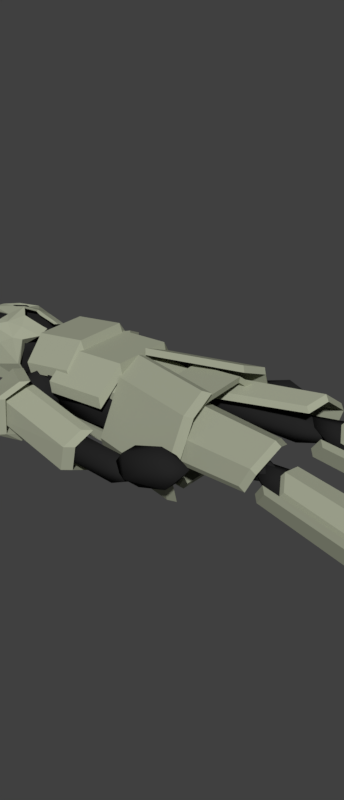 # Source: knightStanding.blend  (saved by Blender 2.91.10; exported with 4.5.12 LTS)
import bpy
from mathutils import Matrix  # noqa: F401  (used for matrix-valued properties, if any)

bpy.ops.wm.read_factory_settings(use_empty=True)
scene = bpy.context.scene
scene.name = 'Scene'

# ---- collections
col_collection_1 = bpy.data.collections.new('Collection 1'); scene.collection.children.link(col_collection_1)

# ---- materials (node trees are filled in below, after node groups)
mat_metal = bpy.data.materials.new('METAL')
mat_metal.alpha_threshold = 0.0
mat_metal.use_transparent_shadow = False
mat_metal.diffuse_color = (0.3722, 0.3931, 0.2918, 1.0)
mat_metal.specular_color = (0.1473, 0.1473, 0.1473)
mat_metal.roughness = 0.5
mat_metal.specular_intensity = 1.0
mat_metal.line_color = (0.0, 0.0, 0.0, 1.0)
mat_leather = bpy.data.materials.new('LEATHER')
mat_leather.alpha_threshold = 0.0
mat_leather.use_transparent_shadow = False
mat_leather.diffuse_color = (0.1149, 0.06614, 0.0179, 1.0)
mat_leather.roughness = 0.5
mat_inside = bpy.data.materials.new('INSIDE')
mat_inside.alpha_threshold = 0.0
mat_inside.use_transparent_shadow = False
mat_inside.diffuse_color = (0.01885, 0.01885, 0.01885, 1.0)
mat_inside.roughness = 0.5
mat_horn = bpy.data.materials.new('HORN')
mat_horn.alpha_threshold = 0.0
mat_horn.use_transparent_shadow = False
mat_horn.diffuse_color = (0.7061, 0.8, 0.3146, 1.0)
mat_horn.specular_color = (0.0, 0.0, 0.0)
mat_horn.roughness = 0.5

# ---- material node trees

# ---- world
world_world = bpy.data.worlds.new('World'); scene.world = world_world
world_world.color = (0.05088, 0.05088, 0.05088)
world_world.use_sun_shadow = False
world_world.sun_shadow_jitter_overblur = 0.0
world_world.cycles.sampling_method = 'MANUAL'

# ---- meshes
me_plane = bpy.data.meshes.new('Plane')
me_plane.from_pydata([(0.7781, -0.907, 0.5868), (1.023, -0.907, -0.2383), (0.7781, 0.1648, 0.5868), (1.023, 0.1648, -0.2383), (1.008, 0.1648, 0.6551), (1.008, -0.907, 0.6551), (1.253, -0.907, -0.17), (1.253, 0.1648, -0.17), (0.1675, -1.286, 0.5868), (0.4126, -1.286, -0.2383), (0.4126, 0.5436, -0.2383), (0.1675, 0.5436, 0.5868), (0.3974, -1.286, 0.6551), (0.6425, -1.286, -0.17), (0.6425, 0.5436, -0.17), (0.3974, 0.5436, 0.6551), (0.7309, -0.9912, -0.06231), (0.8883, -0.9912, -1.046), (0.7309, 0.2491, -0.06231), (0.8883, 0.2491, -1.046), (1.005, 0.2491, -0.01844), (1.005, -0.9912, -0.01844), (1.162, -0.9912, -1.002), (1.162, 0.2491, -1.002), (0.03038, -1.43, 0.02928), (0.1878, -1.43, -0.9542), (0.1878, 0.6873, -0.9542), (0.03038, 0.6873, 0.02928), (0.3044, -1.43, 0.07315), (0.4619, -1.43, -0.9103), (0.4619, 0.6873, -0.9103), (0.3044, 0.6873, 0.07315), (0.7831, -0.8301, -0.9209), (0.6626, -0.8301, -1.699), (0.7831, 0.08798, -0.9209), (0.6626, 0.08798, -1.699), (0.967, 0.08798, -0.9605), (0.967, -0.8301, -0.9605), (0.8465, -0.8301, -1.738), (0.8465, 0.08798, -1.738), (0.3589, -1.155, -0.6673), (0.2384, -1.155, -1.445), (0.2384, 0.4124, -1.445), (0.3589, 0.4124, -0.6673), (0.5427, -1.155, -0.7069), (0.4222, -1.155, -1.485), (0.4222, 0.4124, -1.485), (0.5427, 0.4124, -0.7069), (-0.8937, -1.165, 0.4316), (-0.8937, -1.165, -1.159), (-0.8937, 0.424, 0.4316), (-0.8937, 0.424, -1.159), (-0.6348, 0.424, 0.4316), (-0.6348, -1.165, 0.4316), (-0.6348, -1.165, -1.159), (-0.6348, 0.424, -1.159), (-1.249, -0.6391, 0.4316), (-0.963, -0.6391, 0.4316), (-1.249, -0.1014, 0.4316), (-0.963, -0.1014, 0.4316), (-0.8951, -0.6476, 0.6696), (-0.729, -0.6476, 0.6696), (-0.8951, -0.09283, 0.6696), (-0.729, -0.09283, 0.6696), (-0.4275, -0.6429, 0.8677), (-0.5526, -0.6429, 0.7411), (-0.4275, -0.0976, 0.8677), (-0.5526, -0.0976, 0.7411), (0.1891, -0.7143, 0.9203), (0.06185, -0.7143, 0.7967), (0.1891, -0.02618, 0.9203), (0.06185, -0.02618, 0.7967), (0.7957, -0.7143, 0.5924), (0.7957, -0.9805, 0.5924), (0.6684, -0.7143, 0.4689), (0.6684, -1.058, 0.4689), (0.6684, 0.3179, 0.4689), (0.7957, 0.24, 0.5924), (0.7957, -0.02618, 0.5924), (0.6684, -0.02618, 0.4689), (-0.9939, 0.1459, 0.4316), (-0.7079, 0.1459, 0.4316), (-0.8951, 0.1459, 0.6696), (-0.729, 0.1459, 0.6696), (-0.4275, 0.1459, 0.8677), (-0.5526, 0.1459, 0.7411), (0.1891, 0.1459, 0.9203), (0.06185, 0.1459, 0.7967), (0.7957, 0.1069, 0.5924), (0.6684, 0.1459, 0.4689), (-0.9939, -0.8863, 0.4316), (-0.7079, -0.8863, 0.4316), (-0.8951, -0.8863, 0.6696), (-0.729, -0.8863, 0.6696), (-0.4275, -0.8863, 0.8677), (-0.5526, -0.8863, 0.7411), (0.1891, -0.8863, 0.9203), (0.06185, -0.8863, 0.7967), (0.7957, -0.8474, 0.5924), (0.6684, -0.8863, 0.4689), (-1.222, -0.05994, -1.159), (-0.963, -0.05994, -1.159), (-0.6517, 0.424, -1.159), (-0.6517, -1.165, -1.159), (-1.222, -0.6805, -1.159), (-0.963, -0.6805, -1.159), (-0.9668, 0.2255, -1.159), (-0.7079, 0.2255, -1.159), (-0.9668, -0.9659, -1.159), (-0.7079, -0.9659, -1.159), (0.992, -0.8407, -2.489), (0.8327, -0.8356, -1.672), (1.05, 0.07162, -2.488), (0.891, 0.07671, -1.67), (1.212, 0.06474, -2.505), (1.154, -0.8476, -2.506), (0.9948, -0.8425, -1.689), (1.053, 0.06983, -1.688), (0.608, -1.147, -2.409), (0.4488, -1.142, -1.795), (0.5483, 0.4148, -1.793), (0.7075, 0.4097, -2.61), (0.7701, -1.154, -2.427), (0.6109, -1.149, -1.812), (0.7104, 0.408, -1.81), (0.8696, 0.4029, -2.628), (0.7253, -0.7356, -2.17), (0.9467, -1.103, -3.855), (0.2935, -1.41, -2.117), (0.5719, -1.688, -3.81), (0.431, -1.457, -2.028), (0.8628, -0.7831, -2.081), (1.066, -1.144, -3.778), (0.6912, -1.729, -3.732), (0.4886, -0.3145, -2.061), (0.7412, -0.7376, -3.761), (0.1015, -1.736, -3.684), (-0.2485, -1.465, -1.972), (0.6261, -0.362, -1.972), (0.8606, -0.7788, -3.684), (0.2208, -1.777, -3.606), (-0.111, -1.512, -1.883), (0.3468, -1.275, -4.236), (0.7201, -1.129, -3.385), (0.4242, -0.8495, -3.409), (0.001899, -1.008, -3.399), (0.03677, -1.386, -3.37), (0.4806, -1.46, -3.361), (0.6058, -0.7716, -2.023), (0.162, -0.6974, -2.031), (-0.07748, -1.029, -2.007), (0.2184, -1.308, -1.984), (0.6407, -1.149, -1.993), (0.2958, -0.8824, -1.156), (-1.31, -0.7758, -2.182), (-1.194, -0.7758, -0.9166), (-1.31, -0.0005336, -2.182), (-1.194, -0.0005338, -0.9166), (-1.488, -0.0005336, -2.118), (-1.488, -0.7758, -2.118), (-1.372, -0.7758, -0.8522), (-1.372, -0.0005337, -0.8522), (-0.4149, -1.561, -2.605), (-0.7838, -1.281, -1.329), (-0.7838, 0.505, -1.329), (-0.4149, 0.785, -2.605), (-0.6483, -1.561, -2.521), (-0.9615, -1.281, -1.265), (-0.9615, 0.505, -1.265), (-0.6483, 0.785, -2.521), (0.8709, 0.1879, -1.133), (1.039, 0.6757, -2.611), (-0.4936, 0.6335, -1.107), (-0.3252, 1.121, -2.585), (-0.4242, 0.7665, -1.013), (0.9403, 0.3209, -1.039), (1.109, 0.8087, -2.517), (-0.2558, 1.254, -2.491), (1.15, -0.3927, -1.072), (1.318, 0.09516, -2.551), (-1.011, 0.8557, -2.506), (-1.179, 0.3679, -1.028), (1.219, -0.2596, -0.9786), (1.387, 0.2282, -2.457), (-0.9414, 0.9887, -2.412), (-1.11, 0.5009, -0.9338), (0.8078, -0.9226, -1.131), (0.9762, -1.41, -2.61), (-0.5566, -1.368, -1.105), (-0.3883, -1.856, -2.584), (-0.4872, -1.501, -1.011), (0.8773, -1.056, -1.038), (1.046, -1.543, -2.516), (-0.3188, -1.989, -2.49), (1.086, -0.342, -1.071), (1.255, -0.8298, -2.549), (-1.074, -1.59, -2.505), (-1.242, -1.103, -1.026), (1.156, -0.475, -0.9773), (1.324, -0.9628, -2.456), (-1.004, -1.723, -2.411), (-1.173, -1.236, -0.9325), (-0.03807, 0.4972, 0.9878), (0.07403, 1.485, 0.3255), (-0.736, 0.4972, 0.9878), (-0.8481, 1.485, 0.3255), (-0.736, 1.167, 0.8474), (-0.03807, 1.167, 0.8474), (0.07403, 1.642, 0.4269), (-0.8481, 1.642, 0.4269), (0.2085, 0.5283, 0.7354), (0.3998, 1.004, 0.1885), (-1.174, 0.6398, 0.1885), (-0.9826, 0.1644, 0.7354), (0.2085, 0.686, 0.8368), (0.3998, 1.161, 0.2899), (-1.174, 1.161, 0.2899), (-0.9826, 0.686, 0.8368), (-0.08229, 1.305, 0.2969), (-0.3513, 1.482, -1.036), (-0.7064, 1.305, 0.3481), (-0.9754, 1.482, -0.9848), (-0.6521, 1.471, 0.507), (-0.06003, 1.471, 0.4073), (-0.329, 1.647, -0.9256), (-0.9531, 1.647, -0.8745), (0.1382, 0.8667, 0.2789), (-0.1307, 1.043, -1.054), (-1.196, 1.043, -0.9667), (-0.8421, 0.8667, 0.4949), (0.1605, 1.032, 0.3892), (-0.1085, 1.208, -0.9437), (-1.174, 1.208, -0.8564), (-0.9046, 1.032, 0.4764), (-0.6866, -2.031, 0.3464), (-0.9556, -2.207, -0.9864), (-0.06254, -2.031, 0.2953), (-0.3315, -2.207, -1.038), (-0.04028, -2.196, 0.4056), (-0.5872, -2.196, 0.574), (-0.9333, -2.373, -0.8761), (-0.3092, -2.373, -0.9272), (-0.7846, -1.592, 0.5506), (-1.224, -1.769, -0.9556), (-0.111, -1.769, -1.056), (0.158, -1.592, 0.2773), (-0.8849, -1.758, 0.4748), (-1.201, -1.934, -0.8453), (-0.08873, -1.934, -0.9453), (0.1802, -1.758, 0.3876), (-0.736, -1.274, 0.9878), (-0.8481, -2.261, 0.3255), (-0.03808, -1.274, 0.9878), (0.07403, -2.261, 0.3255), (-0.03807, -1.944, 0.8474), (-0.736, -1.944, 0.8474), (-0.8481, -2.419, 0.4269), (0.07403, -2.419, 0.4269), (-0.9826, -0.9149, 0.7354), (-1.174, -1.39, 0.1885), (0.3998, -1.78, 0.1885), (0.2085, -1.305, 0.7354), (-0.9826, -1.463, 0.8368), (-1.174, -1.938, 0.2899), (0.3998, -1.938, 0.2899), (0.2085, -1.463, 0.8368), (-0.02272, 0.4439, -4.463), (-0.3433, 0.5635, -4.853), (-0.09335, 0.7637, -4.84), (0.2211, 0.6071, -4.862), (0.1656, 0.31, -4.889), (-0.1832, 0.2831, -4.883), (-0.2975, 0.8005, -5.494), (0.05131, 0.8274, -5.499), (0.2113, 0.547, -5.529), (-0.03855, 0.3468, -5.542), (-0.353, 0.5034, -5.52), (-0.1092, 0.6666, -5.919), (0.04918, -1.453, -4.536), (-0.1731, -1.655, -4.929), (-0.2713, -1.364, -4.923), (0.01399, -1.19, -4.934), (0.2884, -1.375, -4.947), (0.1728, -1.662, -4.944), (-0.3457, -1.518, -5.569), (-0.2301, -1.23, -5.573), (0.1159, -1.237, -5.588), (0.214, -1.529, -5.594), (-0.07129, -1.702, -5.582), (-0.1065, -1.44, -5.98), (1.851, -1.538, -5.761), (1.167, -1.718, -5.62), (1.193, -1.401, -5.565), (1.198, -1.228, -5.768), (1.176, -1.437, -5.948), (1.157, -1.74, -5.857), (0.09211, -1.519, -5.54), (0.1111, -1.216, -5.631), (0.1011, -1.238, -5.867), (0.07601, -1.555, -5.922), (0.07043, -1.728, -5.72), (-0.5824, -1.418, -5.726), (0.1262, -1.212, -5.597), (1.94, -1.468, -5.764), (0.06097, -1.69, -5.616), (1.9, -1.759, -5.776), (0.004508, -1.694, -5.47), (0.06975, -1.217, -5.451), (1.905, -1.471, -5.676), (1.866, -1.761, -5.687), (-0.09364, -0.9989, -5.932), (1.806, -1.339, -5.968), (1.738, -1.834, -5.988), (-0.205, -1.814, -5.964), (-0.1501, -1.003, -5.786), (1.772, -1.341, -5.879), (1.704, -1.837, -5.899), (-0.2615, -1.818, -5.818), (1.332, -1.339, -5.655), (1.272, -1.776, -5.673), (1.28, -1.343, -5.522), (1.22, -1.78, -5.539), (1.131, -1.144, -5.961), (1.029, -1.889, -5.991), (1.079, -1.148, -5.827), (0.9771, -1.893, -5.857), (1.751, 0.6055, -5.721), (1.113, 0.6442, -5.529), (1.117, 0.8658, -5.671), (1.117, 0.7357, -5.883), (1.113, 0.4337, -5.873), (1.111, 0.3772, -5.655), (0.08585, 0.7983, -5.574), (0.08815, 0.8548, -5.793), (0.08538, 0.5878, -5.918), (0.08137, 0.3662, -5.777), (0.08167, 0.4963, -5.564), (-0.552, 0.6265, -5.727), (0.261, 0.8794, -5.544), (2.065, 0.6824, -5.752), (0.2283, 0.4009, -5.576), (2.05, 0.4577, -5.767), (0.1728, 0.3875, -5.43), (0.2056, 0.8661, -5.398), (2.039, 0.6762, -5.684), (2.024, 0.4514, -5.699), (0.02552, 1.097, -5.872), (1.954, 0.7846, -5.907), (1.928, 0.401, -5.932), (-0.03042, 0.2802, -5.926), (-0.02989, 1.084, -5.726), (1.928, 0.7783, -5.838), (1.902, 0.3947, -5.864), (-0.08584, 0.2668, -5.78), (1.399, 0.7967, -5.629), (1.371, 0.3834, -5.657), (1.351, 0.7851, -5.503), (1.323, 0.3718, -5.531), (1.196, 0.9845, -5.913), (1.148, 0.2791, -5.96), (1.148, 0.9729, -5.787), (1.1, 0.2676, -5.834), (0.3752, 1.377, -3.148), (-0.2067, 1.553, -2.873), (0.3004, 1.663, -2.753), (0.6152, 1.382, -2.676), (0.3026, 1.098, -2.749), (-0.2054, 1.204, -2.871), (-0.3264, 1.667, -2.231), (0.1816, 1.562, -2.109), (0.1829, 1.212, -2.107), (-0.3243, 1.102, -2.227), (-0.639, 1.383, -2.304), (-0.3991, 1.388, -1.832), (-0.3226, 1.455, -2.446), (-0.7745, 1.483, -1.878), (-0.3539, 1.59, -1.829), (-0.06881, 1.369, -1.827), (-0.3133, 1.124, -1.875), (-0.7494, 1.195, -1.907), (-0.8, 1.414, -0.9083), (-0.3639, 1.343, -0.8765), (-0.3388, 1.055, -0.905), (-0.7594, 0.9481, -0.9544), (-1.044, 1.17, -0.9564), (-0.7907, 1.084, -0.3375), (-0.04187, 0.5929, -5.529), (0.4669, 0.6327, -4.957), (0.1666, 0.8573, -4.918), (-0.1854, 0.6857, -4.882), (-0.1026, 0.355, -4.899), (0.3006, 0.3222, -4.945), (0.6378, 0.7501, -3.957), (0.2347, 0.7828, -3.91), (0.06834, 0.4724, -3.898), (0.3687, 0.2477, -3.938), (0.7207, 0.4194, -3.974), (0.5771, 0.5121, -3.327), (-0.2834, 0.8278, -5.238), (0.005175, 0.6434, -3.654), (-0.2139, 0.3532, -5.271), (0.06552, 0.2314, -3.682), (-0.4117, 0.3401, -5.326), (-0.4812, 0.8147, -5.293), (-0.1665, 0.632, -3.701), (-0.1062, 0.22, -3.73), (0.1204, 1.059, -5.416), (0.3557, 0.8441, -3.808), (0.4586, 0.141, -3.857), (0.239, 0.249, -5.472), (-0.07741, 1.046, -5.471), (0.184, 0.8328, -3.856), (0.287, 0.1296, -3.904), (0.04124, 0.2359, -5.527), (0.4125, 0.8143, -5.235), (0.7102, 0.7202, -4.006), (0.483, 0.4635, -5.255), (0.7714, 0.4157, -4.022), (0.6154, 0.4872, -5.32), (0.5449, 0.838, -5.301), (0.8252, 0.7407, -4.062), (0.8864, 0.4362, -4.079), (0.001747, 0.8946, -5.32), (0.3537, 0.7899, -4.079), (0.4581, 0.2702, -4.107), (0.1221, 0.296, -5.352), (0.1342, 0.9183, -5.385), (0.4687, 0.8104, -4.136), (0.5731, 0.2908, -4.164), (0.2545, 0.3196, -5.418), (0.3268, 0.5913, -4.225), (0.4377, 0.7796, -3.349), (-0.003415, 0.6911, -3.361), (-0.02233, 0.3135, -3.391), (0.4071, 0.1686, -3.397), (0.6913, 0.4566, -3.371), (0.1571, 0.6181, -1.974), (-0.1272, 0.33, -2.0), (0.1265, 0.007127, -2.022), (0.5676, 0.09558, -2.01), (0.5865, 0.4732, -1.98), (0.2374, 0.1954, -1.146), (0.224, 0.8174, -2.149), (0.7495, 0.9086, -3.821), (0.7414, 0.2358, -2.114), (1.199, 0.4038, -3.791), (0.8568, 0.3134, -2.022), (0.3394, 0.895, -2.056), (0.8496, 0.9759, -3.741), (1.299, 0.4712, -3.711), (-0.3433, 0.8055, -2.045), (0.2571, 0.8983, -3.731), (1.024, 0.03685, -3.68), (0.5399, -0.187, -1.987), (-0.2279, 0.8831, -1.953), (0.3573, 0.9656, -3.651), (1.124, 0.1042, -3.6), (0.6553, -0.1094, -1.894), (-0.3453, -1.48, -5.611), (0.1016, -1.628, -4.979), (0.2256, -1.292, -5.025), (-0.1423, -1.088, -4.993), (-0.4936, -1.298, -4.927), (-0.3429, -1.632, -4.918), (0.5808, -1.328, -3.969), (0.4301, -0.9938, -3.978), (-0.01443, -0.9975, -3.917), (-0.1384, -1.334, -3.871), (0.2295, -1.538, -3.903), (0.4325, -1.146, -3.284), (-0.4187, -1.193, -5.377), (-0.112, -1.064, -3.737), (-0.3504, -1.685, -5.353), (-0.05273, -1.491, -3.716), (-0.5551, -1.708, -5.407), (-0.6234, -1.216, -5.431), (-0.2897, -1.085, -3.784), (-0.2304, -1.511, -3.763), (-0.001092, -0.9947, -5.588), (0.2504, -0.8921, -3.92), (0.3516, -1.62, -3.884), (0.1155, -1.834, -5.546), (-0.2058, -1.018, -5.642), (0.07274, -0.9125, -3.967), (0.1739, -1.641, -3.931), (-0.08926, -1.857, -5.6), (0.3291, -1.184, -5.362), (0.5032, -1.068, -4.052), (0.3819, -1.57, -5.339), (0.549, -1.403, -4.033), (0.5301, -1.563, -5.404), (0.4773, -1.177, -5.426), (0.6319, -1.062, -4.108), (0.6777, -1.397, -4.089), (-0.08905, -1.095, -5.479), (0.1403, -0.9907, -4.154), (0.2185, -1.563, -4.121), (0.00107, -1.754, -5.44), (0.05917, -1.088, -5.543), (0.2689, -0.9844, -4.21), (0.3471, -1.556, -4.177), (0.1493, -1.746, -5.505), (-0.3166, -2.184, -2.299), (-0.7685, -2.212, -1.732), (-0.3479, -2.319, -1.682), (-0.06282, -2.097, -1.68), (-0.3073, -1.853, -1.728), (-0.7434, -1.924, -1.76), (-0.794, -2.143, -0.7618), (-0.3579, -2.072, -0.73), (-0.3328, -1.784, -0.7586), (-0.7534, -1.677, -0.8079), (-1.038, -1.899, -0.8099), (-0.7847, -1.812, -0.191), (0.3812, -2.106, -3.002), (-0.2007, -2.282, -2.727), (0.3064, -2.392, -2.606), (0.6212, -2.111, -2.529), (0.3086, -1.827, -2.603), (-0.1994, -1.933, -2.724), (-0.3204, -2.396, -2.084), (0.1875, -2.291, -1.962), (0.1889, -1.941, -1.96), (-0.3183, -1.831, -2.081), (-0.633, -2.112, -2.157), (-0.3931, -2.117, -1.685), (-0.2473, 1.435, 0.4511), (0.2311, 0.4276, 0.2163), (-0.43, 0.4276, 0.07127), (-0.8386, 0.4276, 0.4511), (-0.43, 0.4276, 0.8309), (0.2311, 0.4276, 0.6858), (-0.06456, -1.203, 0.07127), (-0.7257, -1.203, 0.2163), (-0.7257, -1.203, 0.6858), (-0.06456, -1.203, 0.8309), (0.344, -1.203, 0.4511), (-0.2473, -2.21, 0.4511), (-0.6323, 1.282, -1.171), (-0.8759, 1.296, -0.5862), (-0.3815, 1.388, -0.6123), (-0.08526, 1.146, -0.6744), (-0.3965, 0.9033, -0.6867), (-0.8852, 0.996, -0.6322), (-0.4793, 1.167, 0.2716), (0.009293, 1.075, 0.2171), (1.786e-05, 0.7749, 0.1712), (-0.4943, 0.6822, 0.1972), (-0.7906, 0.9247, 0.2593), (-0.2435, 0.7881, 0.7558), (-0.6767, -1.992, -1.228), (-0.2095, -1.994, -0.7046), (-0.6983, -2.08, -0.6512), (-1.009, -1.856, -0.6607), (-0.7122, -1.631, -0.7201), (-0.2181, -1.717, -0.7472), (-0.2531, -1.859, 0.1868), (-0.7472, -1.774, 0.2139), (-0.7558, -1.496, 0.1713), (-0.267, -1.41, 0.1179), (0.04376, -1.635, 0.1274), (-0.2886, -1.498, 0.6951), (-0.01234, -0.4178, -1.931), (0.8102, -0.9664, -1.112), (-0.3265, -1.305, -1.112), (-1.029, -0.4178, -1.112), (-0.3265, 0.4698, -1.112), (0.8102, 0.1308, -1.112), (0.3018, -1.305, 0.2146), (-0.8348, -0.9664, 0.2146), (-0.8348, 0.1308, 0.2146), (0.3018, 0.4698, 0.2146), (1.004, -0.4178, 0.2146), (-0.01234, -0.4178, 1.034), (0.4404, -0.6663, 1.014), (-0.1765, -0.6901, 1.014), (-0.5578, -0.3611, 1.014), (-0.1765, -0.03197, 1.014), (0.4404, -0.05583, 1.014), (-0.06484, -0.6109, 2.12), (-0.4888, -0.5859, 2.118), (-0.4888, -0.1386, 2.118), (-0.06484, -0.1136, 2.12), (0.469, -0.3623, 2.137), (-0.2486, -0.3623, 2.176), (-0.1133, -0.6708, 0.886), (0.2734, -0.5526, 0.886), (0.2734, -0.1699, 0.886), (-0.3524, -0.3612, 0.886), (-0.1042, -0.078, 0.807), (-0.1452, -0.7652, 0.1362), (-0.006048, -0.3623, -0.2282), (0.3582, -0.6113, 0.1362), (0.3582, -0.1133, 0.1362), (-0.4562, -0.3623, 0.1362), (-0.1452, 0.04065, 0.1362), (0.132, -0.6935, 1.014), (0.4404, -0.3611, 1.014), (-0.3672, -0.608, 1.014), (-0.3672, -0.1141, 1.014), (0.132, -0.02864, 1.014), (0.7595, -0.6512, 1.954), (0.7595, -0.07306, 1.954), (-0.1476, -0.9108, 1.954), (0.4367, -0.9248, 1.954), (-0.7785, -0.5211, 1.971), (-0.3996, -0.688, 2.021), (-0.3996, -0.03634, 2.021), (-0.7785, -0.2032, 1.971), (0.4367, 0.1264, 1.954), (-0.1476, 0.1968, 1.954), (0.2419, -0.5547, 2.137), (-0.2819, -0.6423, 2.137), (-0.4888, -0.3623, 2.118), (-0.2804, -0.06501, 2.12), (0.2419, -0.1698, 2.137), (-0.02227, -0.6918, 1.014), (0.4404, -0.5137, 1.014), (-0.4625, -0.4845, 1.014), (-0.2718, -0.07305, 1.014), (0.2862, -0.04223, 1.014), (0.7532, -0.7337, 1.129), (-0.2012, -0.9097, 1.129), (-0.8346, -0.459, 1.14), (-0.4091, 0.1613, 1.14), (0.5531, 0.1309, 1.129), (0.2862, -0.6799, 1.014), (0.4404, -0.2084, 1.014), (-0.2718, -0.6491, 1.014), (-0.4625, -0.2376, 1.014), (-0.02227, -0.03031, 1.014), (0.7532, -0.04049, 1.129), (0.5531, -0.9033, 1.129), (-0.4091, -0.8823, 1.14), (-0.8346, -0.262, 1.14), (-0.09089, 0.1924, 1.129), (0.5981, 0.06488, 1.954), (-0.3163, 0.1179, 1.973), (-0.7785, -0.3622, 1.971), (-0.3163, -0.7905, 1.973), (0.5981, -0.788, 1.954), (0.1445, 0.1901, 1.954), (0.357, 0.1807, 1.129), (0.1052, 0.1945, 1.129), (-0.6309, -0.03049, 1.971), (-0.5303, 0.109, 1.14), (-0.7134, -0.105, 1.14), (-0.6309, -0.6938, 1.971), (-0.7134, -0.616, 1.14), (-0.5303, -0.8301, 1.14), (0.1445, -0.9178, 1.954), (-0.005087, -0.9118, 1.129), (0.357, -0.9205, 1.129), (0.7595, -0.3622, 1.954), (0.7532, -0.5397, 1.129), (0.7532, -0.1814, 1.129), (0.8328, 0.01555, 1.722), (0.5458, -1.043, 1.722), (-0.4414, -0.8839, 1.765), (-0.8829, -0.2016, 1.737), (-0.1284, 0.326, 1.722), (0.5174, 0.09562, 1.954), (-0.3579, 0.04077, 1.997), (-0.7785, -0.4416, 1.971), (-0.232, -0.8506, 1.963), (0.6788, -0.7196, 1.954), (-0.00154, 0.1934, 1.954), (-0.7047, -0.1168, 1.971), (-0.5152, -0.6909, 1.996), (0.2906, -0.9213, 1.954), (0.7595, -0.2176, 1.954), (0.8328, -0.7695, 1.722), (-0.189, -1.038, 1.722), (-0.8829, -0.5195, 1.737), (-0.4414, 0.1628, 1.765), (0.5458, 0.2445, 1.722), (0.6788, -0.004094, 1.954), (-0.232, 0.1573, 1.963), (-0.7785, -0.2827, 1.971), (-0.3579, -0.7392, 1.997), (0.5174, -0.8564, 1.954), (0.2906, 0.1582, 1.954), (0.4382, 0.2753, 1.722), (-0.02078, 0.3273, 1.722), (-0.5152, -0.03342, 1.996), (-0.5079, 0.1306, 1.765), (-0.8164, -0.1046, 1.737), (-0.7047, -0.6075, 1.971), (-0.8164, -0.6165, 1.737), (-0.5079, -0.8517, 1.765), (-0.00154, -0.9143, 1.954), (-0.08132, -1.04, 1.722), (0.4382, -1.054, 1.722), (0.7595, -0.5067, 1.954), (0.8328, -0.6497, 1.722), (0.8328, -0.07143, 1.722), (0.7532, -0.1109, 1.129), (0.8328, -0.2499, 1.722), (0.8328, -0.4712, 1.722), (0.7532, -0.3605, 1.129), (0.4551, -0.9119, 1.129), (0.2778, -1.049, 1.722), (0.07904, -1.044, 1.722), (0.176, -0.9162, 1.129), (-0.4697, -0.8562, 1.14), (-0.6349, -0.8553, 1.737), (-0.7353, -0.7231, 1.737), (-0.6219, -0.723, 1.14), (-0.774, -0.1835, 1.14), (-0.7353, 0.002001, 1.737), (-0.6349, 0.1342, 1.737), (-0.6219, 0.002017, 1.14), (0.007162, 0.1935, 1.129), (0.1396, 0.3232, 1.722), (0.2778, 0.3146, 1.722), (0.2311, 0.1876, 1.129), (0.7442, 0.1007, 1.722), (0.6532, 0.04518, 1.129), (0.6344, 0.2065, 1.722), (-0.221, 0.2773, 1.732), (-0.25, 0.1768, 1.134), (-0.3957, 0.258, 1.738), (-0.8829, -0.2997, 1.737), (-0.8346, -0.3605, 1.14), (-0.8829, -0.4214, 1.737), (-0.3957, -0.9473, 1.738), (-0.3052, -0.896, 1.134), (-0.2816, -0.9642, 1.732), (0.6344, -0.9587, 1.722), (0.6532, -0.8185, 1.129), (0.7442, -0.854, 1.722), (0.4551, 0.1558, 1.129), (-0.4697, 0.1352, 1.14), (-0.774, -0.5375, 1.14), (-0.1031, -0.9108, 1.129), (0.7532, -0.6367, 1.129), (0.4258, 0.1518, 1.118), (0.4258, -0.7945, 1.1), (-0.5699, -0.7735, 1.037), (-0.5699, 0.01576, 1.037), (-0.3296, -1.058, 1.86), (-0.3296, 0.3003, 1.86), (0.01041, 0.2478, 1.057), (0.01041, -1.006, 1.057), (-0.7936, -0.3789, 1.067), (-0.5507, -1.127, 1.583), (-0.5507, 0.3688, 1.583), (-0.04388, 0.3798, 1.727), (-0.04388, -1.138, 1.727), (-0.1649, 0.3928, 1.491), (-0.1649, -1.151, 1.491), (0.735, -0.7072, 0.9003), (0.735, -0.05057, 0.9003), (0.6921, 0.1689, 1.813), (0.6563, 0.132, 1.984), (0.6921, -0.03213, 2.022), (0.7278, -0.1963, 2.061), (0.788, 0.004767, 1.642), (0.8268, -0.1963, 1.642), (0.788, -0.1963, 1.851), (0.7278, 0.2058, 1.642), (0.6921, -0.9267, 1.813), (0.6563, -0.8898, 1.984), (0.6921, -0.7257, 2.022), (0.788, -0.7626, 1.642), (0.7278, -0.9636, 1.642), (0.788, -0.5615, 1.851), (0.8268, -0.5615, 1.642), (0.7278, -0.5615, 2.061), (0.8315, -0.2443, 0.9003), (0.9561, -0.2141, 1.316), (1.037, -0.3789, 1.451), (0.8315, -0.5135, 0.9003), (0.9561, -0.5437, 1.316), (0.906, -0.2292, 1.223), (0.906, -0.5286, 1.223), (-0.6118, -1.318, 1.793), (-0.4013, -1.232, 2.056), (-0.6118, 0.5603, 1.793), (-0.4013, 0.4743, 2.056), (-0.1955, 0.5603, 1.929), (-0.1955, -1.318, 1.929), (-0.3107, 0.6537, 1.704), (-0.3107, -1.412, 1.704), (-0.695, -1.499, 2.204), (-0.6376, -1.396, 2.405), (-0.695, 0.7407, 2.204), (-0.6376, 0.6382, 2.405), (-0.4198, 0.7407, 2.306), (-0.4198, -1.499, 2.306), (-0.5081, 0.8521, 2.134), (-0.5081, -1.61, 2.134), (-0.6964, -1.501, 2.819), (-0.6964, 0.743, 2.819), (0.7615, -0.7404, 0.8281), (0.6284, -0.9272, 1.056), (0.02606, 0.2942, 1.066), (-0.638, 0.05562, 1.01), (0.5309, 0.2856, 1.82), (0.3883, 0.1735, 2.159), (0.02606, -1.052, 1.066), (-0.638, -0.8134, 1.01), (0.5309, -1.043, 1.82), (0.3883, -0.9313, 2.159), (-0.8881, -0.3789, 1.02), (0.4612, -0.7404, 2.241), (-0.9266, -0.3789, 1.893), (0.6284, 0.1721, 1.056), (0.6196, 0.2349, 1.22), (0.4177, 0.3341, 1.443), (0.6196, -0.9927, 1.22), (0.4177, -1.092, 1.443), (0.4612, -0.01742, 2.241), (0.4347, -0.3789, 2.265), (-0.9697, -0.3789, 1.443), (0.8434, -0.8179, 1.474), (0.8434, 0.06008, 1.474), (1.094, -0.3789, 1.443), (1.005, -0.5603, 1.286), (0.753, -0.3789, 2.135), (-0.06426, -0.3789, 2.3), (0.7615, -0.01742, 0.8281), (0.8449, -0.781, 1.184), (0.9093, -0.5437, 0.9578), (0.7143, 0.2243, 1.841), (0.7536, -0.1778, 2.114), (0.675, 0.1836, 2.03), (0.7143, 0.002894, 2.072), (0.8679, -0.2307, 0.8281), (0.8449, 0.0232, 1.184), (0.9093, -0.2141, 0.9578), (0.7536, -1.023, 1.653), (0.82, -0.8013, 1.653), (0.7536, -0.5799, 2.114), (0.7143, -0.7607, 2.072), (0.82, 0.04351, 1.653), (0.8627, -0.1778, 1.653), (0.82, -0.1778, 1.884), (0.7536, 0.2649, 1.653), (0.7143, -0.982, 1.841), (0.675, -0.9414, 2.03), (0.82, -0.5799, 1.884), (0.8627, -0.5799, 1.653), (1.005, -0.1974, 1.286), (1.094, -0.3789, 1.443), (0.8679, -0.527, 0.8281), (-0.1867, 0.3345, 1.793), (-0.1867, -1.092, 1.793), (-0.5803, -0.5991, 2.21), (-0.5803, -0.1587, 2.21), (-0.7869, -0.8051, 1.914), (-0.7869, 0.04732, 1.914), (0.2959, -1.076, 1.962), (-0.6418, -0.3789, 2.21), (0.2857, -0.7404, 2.272), (0.2857, -0.01742, 2.272), (0.2959, 0.3187, 1.962), (-0.3339, 0.01136, 2.203), (-0.3339, -0.7691, 2.203)], [], [(0, 2, 3, 1), (5, 6, 7, 4), (2, 0, 5, 4), (2, 4, 15, 11), (1, 6, 13, 9), (1, 3, 7, 6), (10, 11, 15, 14), (8, 9, 13, 12), (4, 7, 14, 15), (6, 5, 12, 13), (3, 2, 11, 10), (0, 1, 9, 8), (7, 3, 10, 14), (5, 0, 8, 12), (16, 18, 19, 17), (21, 22, 23, 20), (18, 16, 21, 20), (18, 20, 31, 27), (17, 22, 29, 25), (17, 19, 23, 22), (26, 27, 31, 30), (24, 25, 29, 28), (20, 23, 30, 31), (22, 21, 28, 29), (19, 18, 27, 26), (16, 17, 25, 24), (23, 19, 26, 30), (21, 16, 24, 28), (32, 34, 35, 33), (37, 38, 39, 36), (34, 32, 37, 36), (34, 36, 47, 43), (33, 38, 45, 41), (33, 35, 39, 38), (42, 43, 47, 46), (40, 41, 45, 44), (36, 39, 46, 47), (38, 37, 44, 45), (35, 34, 43, 42), (32, 33, 41, 40), (39, 35, 42, 46), (37, 32, 40, 44), (51, 50, 52, 55, 102), (48, 49, 103, 54, 53), (91, 57, 61, 93), (59, 58, 56, 57), (99, 98, 96, 97), (81, 80, 82, 83), (94, 95, 97, 96), (57, 56, 60, 61), (83, 82, 84, 85), (58, 59, 63, 62), (80, 58, 62, 82), (65, 64, 68, 69), (93, 61, 65, 95), (62, 63, 67, 66), (82, 62, 66, 84), (61, 60, 64, 65), (86, 70, 78, 88), (70, 71, 79, 78), (84, 86, 87, 85), (94, 92, 93, 95), (95, 65, 69, 97), (66, 67, 71, 70), (84, 66, 70, 86), (98, 73, 75, 99), (88, 78, 79, 89), (69, 68, 72, 74), (87, 86, 88, 89), (92, 90, 91, 93), (97, 69, 74, 99), (71, 87, 89, 79), (77, 88, 89, 76), (67, 85, 87, 71), (59, 81, 83, 63), (63, 83, 85, 67), (68, 96, 98, 72), (72, 98, 99, 74), (60, 92, 94, 64), (64, 94, 96, 68), (56, 90, 92, 60), (52, 50, 80, 81), (48, 53, 91, 90), (108, 109, 54, 49), (104, 105, 109, 108), (105, 104, 100, 101), (106, 107, 101, 100), (106, 51, 102, 55, 107), (81, 59, 101, 107), (57, 91, 109, 105), (56, 104, 108, 90), (80, 106, 100, 58), (107, 55, 52, 81), (101, 59, 57, 105), (91, 53, 54, 109), (106, 80, 50, 51), (90, 108, 49, 48), (104, 56, 58, 100), (110, 112, 113, 111), (115, 116, 117, 114), (112, 110, 115, 114), (112, 114, 125, 121), (111, 116, 123, 119), (111, 113, 117, 116), (120, 121, 125, 124), (118, 119, 123, 122), (114, 117, 124, 125), (116, 115, 122, 123), (113, 112, 121, 120), (110, 111, 119, 118), (117, 113, 120, 124), (115, 110, 118, 122), (126, 128, 129, 127), (131, 132, 133, 130), (128, 126, 131, 130), (128, 130, 141, 137), (127, 132, 139, 135), (127, 129, 133, 132), (136, 137, 141, 140), (134, 135, 139, 138), (130, 133, 140, 141), (132, 131, 138, 139), (129, 128, 137, 136), (126, 127, 135, 134), (133, 129, 136, 140), (131, 126, 134, 138), (142, 143, 144), (143, 142, 147), (142, 144, 145), (142, 145, 146), (142, 146, 147), (143, 147, 152), (144, 143, 148), (145, 144, 149), (146, 145, 150), (147, 146, 151), (143, 152, 148), (144, 148, 149), (145, 149, 150), (146, 150, 151), (147, 151, 152), (148, 152, 153), (149, 148, 153), (150, 149, 153), (151, 150, 153), (152, 151, 153), (154, 156, 157, 155), (159, 160, 161, 158), (156, 154, 159, 158), (156, 158, 169, 165), (155, 160, 167, 163), (155, 157, 161, 160), (164, 165, 169, 168), (162, 163, 167, 166), (158, 161, 168, 169), (160, 159, 166, 167), (157, 156, 165, 164), (154, 155, 163, 162), (161, 157, 164, 168), (159, 154, 162, 166), (170, 172, 173, 171), (175, 176, 177, 174), (172, 170, 175, 174), (172, 174, 185, 181), (171, 176, 183, 179), (171, 173, 177, 176), (180, 181, 185, 184), (178, 179, 183, 182), (174, 177, 184, 185), (176, 175, 182, 183), (173, 172, 181, 180), (170, 171, 179, 178), (177, 173, 180, 184), (175, 170, 178, 182), (186, 188, 189, 187), (191, 192, 193, 190), (188, 186, 191, 190), (188, 190, 201, 197), (187, 192, 199, 195), (187, 189, 193, 192), (196, 197, 201, 200), (194, 195, 199, 198), (190, 193, 200, 201), (192, 191, 198, 199), (189, 188, 197, 196), (186, 187, 195, 194), (193, 189, 196, 200), (191, 186, 194, 198), (202, 204, 205, 203), (207, 208, 209, 206), (204, 202, 207, 206), (204, 217, 213), (203, 208, 215, 211), (203, 205, 209, 208), (212, 213, 217, 216), (210, 211, 215, 214), (206, 209, 216, 217), (208, 207, 214, 215), (205, 204, 213, 212), (202, 203, 211, 210), (209, 205, 212, 216), (202, 214, 207), (204, 206, 217), (202, 210, 214), (218, 220, 221, 219), (223, 224, 225, 222), (220, 218, 223, 222), (220, 222, 233, 229), (219, 224, 231, 227), (219, 221, 225, 224), (228, 229, 233, 232), (226, 227, 231, 230), (222, 225, 232, 233), (224, 223, 230, 231), (221, 220, 229, 228), (218, 219, 227, 226), (225, 221, 228, 232), (223, 218, 226, 230), (234, 236, 237, 235), (239, 240, 241, 238), (236, 234, 239, 238), (236, 238, 249, 245), (235, 240, 247, 243), (235, 237, 241, 240), (244, 245, 249, 248), (242, 243, 247, 246), (238, 241, 248, 249), (240, 239, 246, 247), (237, 236, 245, 244), (234, 235, 243, 242), (241, 237, 244, 248), (239, 234, 242, 246), (250, 252, 253, 251), (255, 256, 257, 254), (252, 250, 255, 254), (252, 265, 261), (251, 256, 263, 259), (251, 253, 257, 256), (260, 261, 265, 264), (258, 259, 263, 262), (254, 257, 264, 265), (256, 255, 262, 263), (253, 252, 261, 260), (250, 251, 259, 258), (257, 253, 260, 264), (250, 262, 255), (252, 254, 265), (250, 258, 262), (266, 267, 268), (267, 266, 271), (266, 268, 269), (266, 269, 270), (266, 270, 271), (267, 271, 276), (268, 267, 272), (269, 268, 273), (270, 269, 274), (271, 270, 275), (267, 276, 272), (268, 272, 273), (269, 273, 274), (270, 274, 275), (271, 275, 276), (272, 276, 277), (273, 272, 277), (274, 273, 277), (275, 274, 277), (276, 275, 277), (278, 279, 280), (279, 278, 283), (278, 280, 281), (278, 281, 282), (278, 282, 283), (279, 283, 288), (280, 279, 284), (281, 280, 285), (282, 281, 286), (283, 282, 287), (279, 288, 284), (280, 284, 285), (281, 285, 286), (282, 286, 287), (283, 287, 288), (284, 288, 289), (285, 284, 289), (286, 285, 289), (287, 286, 289), (288, 287, 289), (290, 291, 292), (291, 290, 295), (290, 292, 293), (290, 293, 294), (290, 294, 295), (291, 295, 300), (292, 291, 296), (293, 292, 297), (294, 293, 298), (295, 294, 299), (291, 300, 296), (292, 296, 297), (293, 297, 298), (294, 298, 299), (295, 299, 300), (296, 300, 301), (297, 296, 301), (298, 297, 301), (299, 298, 301), (300, 299, 301), (318, 319, 305, 303), (320, 308, 309, 321), (304, 302, 307, 306), (304, 306, 317, 313), (303, 308, 315, 311), (303, 305, 309, 308), (323, 313, 317, 325), (322, 311, 315, 324), (321, 309, 316, 325), (320, 307, 314, 324), (319, 304, 313, 323), (318, 303, 311, 322), (309, 305, 312, 316), (307, 302, 310, 314), (302, 318, 322, 310), (305, 319, 323, 312), (308, 320, 324, 315), (306, 321, 325, 317), (310, 322, 324, 314), (312, 323, 325, 316), (307, 320, 321, 306), (302, 304, 319, 318), (326, 327, 328), (327, 326, 331), (326, 328, 329), (326, 329, 330), (326, 330, 331), (327, 331, 336), (328, 327, 332), (329, 328, 333), (330, 329, 334), (331, 330, 335), (327, 336, 332), (328, 332, 333), (329, 333, 334), (330, 334, 335), (331, 335, 336), (332, 336, 337), (333, 332, 337), (334, 333, 337), (335, 334, 337), (336, 335, 337), (354, 355, 341, 339), (356, 344, 345, 357), (340, 338, 343, 342), (340, 342, 353, 349), (339, 344, 351, 347), (339, 341, 345, 344), (359, 349, 353, 361), (358, 347, 351, 360), (357, 345, 352, 361), (356, 343, 350, 360), (355, 340, 349, 359), (354, 339, 347, 358), (345, 341, 348, 352), (343, 338, 346, 350), (338, 354, 358, 346), (341, 355, 359, 348), (344, 356, 360, 351), (342, 357, 361, 353), (346, 358, 360, 350), (348, 359, 361, 352), (343, 356, 357, 342), (338, 340, 355, 354), (362, 363, 364), (363, 362, 367), (362, 364, 365), (362, 365, 366), (362, 366, 367), (363, 367, 372), (364, 363, 368), (365, 364, 369), (366, 365, 370), (367, 366, 371), (363, 372, 368), (364, 368, 369), (365, 369, 370), (366, 370, 371), (367, 371, 372), (368, 372, 373), (369, 368, 373), (370, 369, 373), (371, 370, 373), (372, 371, 373), (374, 375, 376), (375, 374, 379), (374, 376, 377), (374, 377, 378), (374, 378, 379), (375, 379, 384), (376, 375, 380), (377, 376, 381), (378, 377, 382), (379, 378, 383), (375, 384, 380), (376, 380, 381), (377, 381, 382), (378, 382, 383), (379, 383, 384), (380, 384, 385), (381, 380, 385), (382, 381, 385), (383, 382, 385), (384, 383, 385), (386, 387, 388), (387, 386, 391), (386, 388, 389), (386, 389, 390), (386, 390, 391), (387, 391, 396), (388, 387, 392), (389, 388, 393), (390, 389, 394), (391, 390, 395), (387, 396, 392), (388, 392, 393), (389, 393, 394), (390, 394, 395), (391, 395, 396), (392, 396, 397), (393, 392, 397), (394, 393, 397), (395, 394, 397), (396, 395, 397), (398, 400, 401, 399), (403, 404, 405, 402), (400, 398, 403, 402), (400, 402, 413, 409), (399, 404, 411, 407), (399, 401, 405, 404), (408, 409, 413, 412), (406, 407, 411, 410), (402, 405, 412, 413), (404, 403, 410, 411), (401, 400, 409, 408), (398, 399, 407, 406), (405, 401, 408, 412), (403, 398, 406, 410), (414, 415, 417, 416), (419, 418, 421, 420), (416, 418, 419, 414), (416, 425, 429, 418), (415, 423, 427, 420), (415, 420, 421, 417), (424, 428, 429, 425), (422, 426, 427, 423), (418, 429, 428, 421), (420, 427, 426, 419), (417, 424, 425, 416), (414, 422, 423, 415), (421, 428, 424, 417), (419, 426, 422, 414), (430, 431, 432), (431, 430, 435), (430, 432, 433), (430, 433, 434), (430, 434, 435), (431, 435, 440), (432, 431, 436), (433, 432, 437), (434, 433, 438), (435, 434, 439), (431, 440, 436), (432, 436, 437), (433, 437, 438), (434, 438, 439), (435, 439, 440), (436, 440, 441), (437, 436, 441), (438, 437, 441), (439, 438, 441), (440, 439, 441), (442, 444, 445, 443), (447, 448, 449, 446), (444, 442, 447, 446), (444, 446, 457, 453), (443, 448, 455, 451), (443, 445, 449, 448), (452, 453, 457, 456), (450, 451, 455, 454), (446, 449, 456, 457), (448, 447, 454, 455), (445, 444, 453, 452), (442, 443, 451, 450), (449, 445, 452, 456), (447, 442, 450, 454), (458, 459, 460), (459, 458, 463), (458, 460, 461), (458, 461, 462), (458, 462, 463), (459, 463, 468), (460, 459, 464), (461, 460, 465), (462, 461, 466), (463, 462, 467), (459, 468, 464), (460, 464, 465), (461, 465, 466), (462, 466, 467), (463, 467, 468), (464, 468, 469), (465, 464, 469), (466, 465, 469), (467, 466, 469), (468, 467, 469), (470, 472, 473, 471), (475, 476, 477, 474), (472, 470, 475, 474), (472, 474, 485, 481), (471, 476, 483, 479), (471, 473, 477, 476), (480, 481, 485, 484), (478, 479, 483, 482), (474, 477, 484, 485), (476, 475, 482, 483), (473, 472, 481, 480), (470, 471, 479, 478), (477, 473, 480, 484), (475, 470, 478, 482), (486, 487, 489, 488), (491, 490, 493, 492), (488, 490, 491, 486), (488, 497, 501, 490), (487, 495, 499, 492), (487, 492, 493, 489), (496, 500, 501, 497), (494, 498, 499, 495), (490, 501, 500, 493), (492, 499, 498, 491), (489, 496, 497, 488), (486, 494, 495, 487), (493, 500, 496, 489), (491, 498, 494, 486), (502, 503, 504), (503, 502, 507), (502, 504, 505), (502, 505, 506), (502, 506, 507), (503, 507, 512), (504, 503, 508), (505, 504, 509), (506, 505, 510), (507, 506, 511), (503, 512, 508), (504, 508, 509), (505, 509, 510), (506, 510, 511), (507, 511, 512), (508, 512, 513), (509, 508, 513), (510, 509, 513), (511, 510, 513), (512, 511, 513), (514, 515, 516), (515, 514, 519), (514, 516, 517), (514, 517, 518), (514, 518, 519), (515, 519, 524), (516, 515, 520), (517, 516, 521), (518, 517, 522), (519, 518, 523), (515, 524, 520), (516, 520, 521), (517, 521, 522), (518, 522, 523), (519, 523, 524), (520, 524, 525), (521, 520, 525), (522, 521, 525), (523, 522, 525), (524, 523, 525), (526, 527, 528), (527, 526, 531), (526, 528, 529), (526, 529, 530), (526, 530, 531), (527, 531, 536), (528, 527, 532), (529, 528, 533), (530, 529, 534), (531, 530, 535), (527, 536, 532), (528, 532, 533), (529, 533, 534), (530, 534, 535), (531, 535, 536), (532, 536, 537), (533, 532, 537), (534, 533, 537), (535, 534, 537), (536, 535, 537), (538, 539, 540), (539, 538, 543), (538, 540, 541), (538, 541, 542), (538, 542, 543), (539, 543, 548), (540, 539, 544), (541, 540, 545), (542, 541, 546), (543, 542, 547), (539, 548, 544), (540, 544, 545), (541, 545, 546), (542, 546, 547), (543, 547, 548), (544, 548, 549), (545, 544, 549), (546, 545, 549), (547, 546, 549), (548, 547, 549), (550, 551, 552), (551, 550, 555), (550, 552, 553), (550, 553, 554), (550, 554, 555), (551, 555, 560), (552, 551, 556), (553, 552, 557), (554, 553, 558), (555, 554, 559), (551, 560, 556), (552, 556, 557), (553, 557, 558), (554, 558, 559), (555, 559, 560), (556, 560, 561), (557, 556, 561), (558, 557, 561), (559, 558, 561), (560, 559, 561), (562, 563, 564), (563, 562, 567), (562, 564, 565), (562, 565, 566), (562, 566, 567), (563, 567, 572), (564, 563, 568), (565, 564, 569), (566, 565, 570), (567, 566, 571), (563, 572, 568), (564, 568, 569), (565, 569, 570), (566, 570, 571), (567, 571, 572), (568, 572, 573), (569, 568, 573), (570, 569, 573), (571, 570, 573), (572, 571, 573), (578, 627, 597, 617, 574, 586, 587), (630, 600, 620), (626, 596, 616), (628, 598, 618), (629, 599, 619), (574, 617, 621), (575, 616, 622), (576, 618, 623), (577, 619, 624), (578, 620, 625), (574, 621, 729, 632), (575, 622, 726, 633), (576, 623, 723, 634), (577, 624, 720, 635), (578, 625, 717, 631), (579, 611, 583, 584), (580, 612, 579, 584), (581, 613, 580, 584), (582, 614, 581, 584), (583, 615, 582, 584), (585, 588, 594, 590), (588, 589, 595, 594), (587, 586, 592, 593), (589, 587, 593, 595), (586, 585, 590, 592), (591, 592, 590), (592, 591, 593), (591, 590, 594), (591, 594, 595), (591, 595, 593), (602, 615, 583), (676, 636, 661), (609, 582, 615), (610, 614, 582), (677, 637, 662), (607, 581, 614), (608, 613, 581), (608, 678, 638, 663, 605, 613), (605, 580, 613), (606, 612, 580), (679, 639, 664), (603, 579, 612), (604, 611, 579), (604, 680, 640, 665, 601, 611), (601, 583, 611), (681, 641, 666), (609, 682, 681), (600, 630, 643), (684, 644, 667), (607, 685, 684), (599, 629, 646), (687, 647, 668), (605, 688, 687), (598, 628, 649), (603, 690, 650, 669, 604, 579), (603, 691, 690), (596, 626, 652), (601, 693, 653, 670, 602, 583), (601, 694, 693), (597, 627, 655), (655, 696, 695), (655, 627, 631, 696), (627, 578, 631), (653, 697, 670), (653, 698, 697), (654, 597, 655, 699), (652, 700, 692), (652, 626, 632, 700), (626, 574, 632), (650, 701, 669), (650, 702, 701), (651, 596, 652, 703), (649, 704, 689), (649, 628, 633, 704), (628, 575, 633), (647, 705, 668), (647, 706, 705), (648, 598, 649, 707), (646, 708, 686), (646, 629, 634, 708), (629, 576, 634), (644, 709, 667), (644, 710, 709), (645, 599, 646, 711), (643, 712, 683), (643, 630, 635, 712), (630, 577, 635), (641, 713, 666), (641, 714, 713), (642, 600, 643, 715), (631, 716, 656), (631, 717, 716), (625, 675, 718), (635, 719, 660), (635, 720, 719), (624, 674, 721), (634, 722, 659), (634, 723, 722), (623, 673, 724), (633, 725, 658), (633, 726, 725), (622, 672, 727), (632, 728, 657), (632, 729, 728), (621, 671, 730), (625, 731, 675), (625, 620, 642, 731), (620, 600, 642), (624, 732, 674), (624, 619, 645, 732), (619, 599, 645), (623, 733, 673), (623, 618, 648, 733), (618, 598, 648), (622, 734, 672), (622, 616, 651, 734), (616, 596, 651), (621, 735, 671), (621, 617, 654, 735), (617, 597, 654), (576, 629, 619, 577, 589, 588), (575, 628, 618, 576, 588, 585), (574, 626, 616, 575, 585, 586), (577, 630, 620, 578, 587, 589), (671, 694, 601), (671, 735, 694), (735, 654, 694), (672, 691, 603), (672, 734, 691), (734, 651, 691), (673, 688, 605), (673, 733, 688), (733, 648, 688), (674, 685, 607), (674, 732, 685), (732, 645, 685), (675, 682, 609), (675, 731, 682), (731, 642, 682), (730, 665, 640), (730, 671, 665), (671, 601, 665), (728, 730, 640), (728, 729, 730), (729, 621, 730), (657, 680, 604), (657, 728, 680), (728, 640, 680), (727, 664, 639), (727, 672, 664), (672, 603, 664), (725, 727, 639), (725, 726, 727), (726, 622, 727), (658, 679, 606), (658, 725, 679), (725, 639, 679), (724, 663, 638), (724, 673, 663), (673, 605, 663), (722, 724, 638), (722, 723, 724), (723, 623, 724), (659, 678, 608), (659, 722, 678), (722, 638, 678), (721, 662, 637), (721, 674, 662), (674, 607, 662), (719, 721, 637), (719, 720, 721), (720, 624, 721), (660, 677, 610), (660, 719, 677), (719, 637, 677), (718, 661, 636), (718, 675, 661), (675, 609, 661), (716, 718, 636), (716, 717, 718), (717, 625, 718), (656, 676, 602), (656, 716, 676), (716, 636, 676), (713, 715, 643), (713, 714, 715), (714, 642, 715), (666, 683, 610), (666, 713, 683), (713, 643, 683), (683, 660, 610), (683, 712, 660), (712, 635, 660), (709, 711, 646), (709, 710, 711), (710, 645, 711), (667, 686, 608), (667, 709, 686), (709, 646, 686), (686, 659, 608), (686, 708, 659), (708, 634, 659), (705, 707, 649), (705, 706, 707), (706, 648, 707), (668, 689, 606), (668, 705, 689), (705, 649, 689), (689, 658, 606), (689, 704, 658), (704, 633, 658), (701, 703, 652), (701, 702, 703), (702, 651, 703), (669, 692, 604), (669, 701, 692), (701, 652, 692), (692, 657, 604), (692, 700, 657), (700, 632, 657), (697, 699, 655), (697, 698, 699), (698, 654, 699), (670, 695, 602), (670, 697, 695), (697, 655, 695), (695, 656, 602), (695, 696, 656), (696, 631, 656), (693, 698, 653), (693, 694, 698), (694, 654, 698), (690, 702, 650), (690, 691, 702), (691, 651, 702), (687, 706, 647), (687, 688, 706), (688, 648, 706), (605, 687, 668, 606, 580), (684, 710, 644), (684, 685, 710), (685, 645, 710), (607, 684, 667, 608, 581), (681, 714, 641), (681, 682, 714), (682, 642, 714), (609, 681, 666, 610, 582), (606, 679, 664, 603, 612), (610, 677, 662, 607, 614), (602, 676, 661, 609, 615), (846, 780, 741), (745, 783, 776), (739, 744, 804, 797), (754, 753, 824, 826), (762, 763, 834, 840), (774, 769, 828, 830), (761, 762, 840, 839), (773, 771, 844, 818), (738, 743, 800, 801), (744, 738, 801, 804), (771, 770, 843, 844), (742, 739, 797, 796), (743, 737, 795, 800), (737, 751, 794, 795), (736, 742, 796, 807), (759, 756, 825, 837), (760, 757, 835, 838), (768, 766, 841, 833), (751, 772, 845, 794), (755, 754, 826, 827), (767, 764, 832, 842), (753, 760, 838, 824), (763, 768, 833, 834), (758, 759, 837, 836), (752, 736, 807, 821), (765, 761, 839, 831), (775, 773, 818, 823), (757, 758, 836, 835), (766, 767, 842, 841), (769, 752, 821, 828), (772, 775, 823, 845), (779, 786, 778), (777, 789, 781), (741, 778, 746), (747, 782, 780), (748, 783, 750), (746, 782, 749), (740, 777, 781), (740, 776, 777), (788, 790, 793), (791, 789, 792), (776, 791, 784), (778, 790, 782), (779, 788, 787), (777, 784, 785), (781, 791, 783), (780, 790, 788), (789, 785, 792), (786, 787, 793), (784, 791, 792), (790, 786, 793), (787, 788, 793), (785, 784, 792), (756, 755, 827, 825), (764, 765, 831, 832), (770, 774, 830, 843), (805, 840, 834), (851, 741, 746), (749, 797, 746), (808, 796, 809), (814, 797, 804), (801, 814, 804), (850, 806, 814), (750, 801, 800), (811, 750, 800), (802, 852, 811), (815, 810, 822), (819, 836, 837), (820, 805, 813), (812, 855, 820), (858, 820, 848), (820, 853, 848), (850, 740, 858), (798, 838, 809), (812, 825, 827), (812, 826, 799), (822, 794, 823), (807, 829, 821), (808, 816, 829), (822, 795, 794), (822, 818, 815), (830, 829, 843), (815, 842, 832), (831, 810, 815), (805, 833, 813), (819, 825, 813), (816, 836, 817), (816, 838, 835), (798, 826, 824), (802, 831, 839), (819, 842, 817), (819, 833, 841), (802, 840, 803), (817, 815, 818, 844), (821, 830, 828), (816, 817, 844, 843), (851, 857, 741), (854, 805, 820), (820, 813, 812), (857, 820, 855), (856, 747, 846, 857), (849, 853, 820), (849, 851, 853), (851, 806, 853), (851, 849, 857), (848, 853, 850), (853, 806, 850), (850, 858, 848), (748, 852, 858, 847), (746, 814, 851), (806, 851, 814), (814, 746, 797), (801, 745, 814), (814, 745, 850), (740, 850, 745), (811, 810, 831), (809, 838, 808), (856, 799, 798), (798, 809, 856), (749, 747, 809), (750, 811, 748), (802, 803, 852), (852, 748, 811), (854, 858, 803), (852, 803, 858), (855, 799, 857), (856, 857, 799), (749, 809, 796), (808, 807, 796), (800, 795, 810), (810, 811, 800), (856, 809, 747), (741, 857, 846), (847, 858, 740), (823, 794, 845), (823, 818, 822), (812, 799, 855), (854, 803, 805), (822, 810, 795), (807, 808, 829), (821, 829, 830), (829, 816, 843), (808, 838, 816), (815, 832, 831), (815, 817, 842), (816, 835, 836), (819, 841, 842), (819, 817, 836), (819, 813, 833), (819, 837, 825), (812, 813, 825), (805, 834, 833), (812, 827, 826), (798, 799, 826), (802, 839, 840), (805, 803, 840), (802, 811, 831), (798, 824, 838), (749, 796, 797), (750, 745, 801), (858, 854, 820), (857, 849, 820), (779, 741, 780), (846, 747, 780), (745, 750, 783), (779, 787, 786), (777, 785, 789), (741, 779, 778), (747, 749, 782), (748, 781, 783), (746, 778, 782), (781, 748, 847), (847, 740, 781), (740, 745, 776), (776, 783, 791), (778, 786, 790), (779, 780, 788), (777, 776, 784), (781, 789, 791), (780, 782, 790)])
me_plane.polygons.foreach_set('use_smooth', [0, 0, 0, 0, 0, 0, 0, 0, 0, 0, 0, 0, 0, 0, 0, 0, 0, 0, 0, 0, 0, 0, 0, 0, 0, 0, 0, 0, 0, 0, 0, 0, 0, 0, 0, 0, 0, 0, 0, 0, 0, 0, 0, 0, 0, 0, 0, 0, 0, 0, 0, 0, 0, 0, 0, 0, 0, 0, 0, 0, 0, 0, 0, 0, 0, 0, 0, 0, 0, 0, 0, 0, 0, 0, 0, 0, 0, 0, 0, 0, 0, 0, 0, 0, 0, 0, 0, 0, 0, 0, 0, 0, 0, 0, 0, 0, 0, 0, 0, 0, 0, 0, 0, 0, 0, 0, 0, 0, 0, 0, 0, 0, 0, 0, 0, 0, 0, 0, 0, 0, 0, 0, 0, 0, 0, 0, 1, 1, 1, 1, 1, 1, 1, 1, 1, 1, 1, 1, 1, 1, 1, 1, 1, 1, 1, 1, 0, 0, 0, 0, 0, 0, 0, 0, 0, 0, 0, 0, 0, 0, 0, 0, 0, 0, 0, 0, 0, 0, 0, 0, 0, 0, 0, 0, 0, 0, 0, 0, 0, 0, 0, 0, 0, 0, 0, 0, 0, 0, 0, 0, 0, 0, 0, 0, 0, 0, 0, 0, 0, 0, 0, 0, 0, 0, 0, 0, 0, 0, 0, 0, 0, 0, 0, 0, 0, 0, 0, 0, 0, 0, 0, 0, 0, 0, 0, 0, 0, 0, 0, 0, 0, 0, 0, 0, 0, 0, 0, 0, 0, 0, 0, 0, 0, 0, 0, 0, 0, 0, 1, 1, 1, 1, 1, 1, 1, 1, 1, 1, 1, 1, 1, 1, 1, 1, 1, 1, 1, 1, 1, 1, 1, 1, 1, 1, 1, 1, 1, 1, 1, 1, 1, 1, 1, 1, 1, 1, 1, 1, 1, 1, 1, 1, 1, 1, 1, 1, 1, 1, 1, 1, 1, 1, 1, 1, 1, 1, 1, 1, 0, 0, 0, 0, 0, 0, 0, 0, 0, 0, 0, 0, 0, 0, 0, 0, 0, 0, 0, 0, 0, 0, 1, 1, 1, 1, 1, 1, 1, 1, 1, 1, 1, 1, 1, 1, 1, 1, 1, 1, 1, 1, 0, 0, 0, 0, 0, 0, 0, 0, 0, 0, 0, 0, 0, 0, 0, 0, 0, 0, 0, 0, 0, 0, 1, 1, 1, 1, 1, 1, 1, 1, 1, 1, 1, 1, 1, 1, 1, 1, 1, 1, 1, 1, 1, 1, 1, 1, 1, 1, 1, 1, 1, 1, 1, 1, 1, 1, 1, 1, 1, 1, 1, 1, 1, 1, 1, 1, 1, 1, 1, 1, 1, 1, 1, 1, 1, 1, 1, 1, 1, 1, 1, 1, 0, 0, 0, 0, 0, 0, 0, 0, 0, 0, 0, 0, 0, 0, 0, 0, 0, 0, 0, 0, 0, 0, 0, 0, 0, 0, 0, 0, 1, 1, 1, 1, 1, 1, 1, 1, 1, 1, 1, 1, 1, 1, 1, 1, 1, 1, 1, 1, 0, 0, 0, 0, 0, 0, 0, 0, 0, 0, 0, 0, 0, 0, 1, 1, 1, 1, 1, 1, 1, 1, 1, 1, 1, 1, 1, 1, 1, 1, 1, 1, 1, 1, 0, 0, 0, 0, 0, 0, 0, 0, 0, 0, 0, 0, 0, 0, 0, 0, 0, 0, 0, 0, 0, 0, 0, 0, 0, 0, 0, 0, 1, 1, 1, 1, 1, 1, 1, 1, 1, 1, 1, 1, 1, 1, 1, 1, 1, 1, 1, 1, 1, 1, 1, 1, 1, 1, 1, 1, 1, 1, 1, 1, 1, 1, 1, 1, 1, 1, 1, 1, 1, 1, 1, 1, 1, 1, 1, 1, 1, 1, 1, 1, 1, 1, 1, 1, 1, 1, 1, 1, 1, 1, 1, 1, 1, 1, 1, 1, 1, 1, 1, 1, 1, 1, 1, 1, 1, 1, 1, 1, 1, 1, 1, 1, 1, 1, 1, 1, 1, 1, 1, 1, 1, 1, 1, 1, 1, 1, 1, 1, 1, 1, 1, 1, 1, 1, 1, 1, 1, 1, 1, 1, 1, 1, 1, 1, 1, 1, 1, 1, 1, 1, 1, 1, 1, 1, 1, 1, 1, 1, 1, 1, 1, 1, 1, 1, 1, 1, 1, 1, 1, 1, 1, 1, 1, 1, 1, 1, 1, 1, 1, 1, 1, 1, 1, 1, 1, 1, 1, 1, 1, 1, 1, 1, 1, 1, 1, 1, 1, 1, 1, 1, 1, 1, 1, 1, 1, 1, 1, 1, 1, 1, 1, 1, 1, 1, 1, 1, 1, 1, 1, 1, 1, 1, 1, 1, 1, 1, 1, 1, 1, 1, 1, 1, 1, 1, 1, 1, 1, 1, 1, 1, 1, 1, 1, 1, 1, 1, 1, 1, 1, 1, 1, 1, 1, 1, 1, 1, 1, 1, 1, 1, 1, 1, 1, 1, 1, 1, 1, 1, 1, 1, 1, 1, 1, 1, 1, 1, 1, 1, 1, 1, 1, 1, 1, 1, 1, 1, 1, 1, 1, 1, 1, 1, 1, 1, 1, 1, 1, 1, 1, 1, 1, 1, 1, 1, 1, 1, 1, 1, 1, 1, 1, 1, 1, 1, 1, 1, 1, 1, 1, 1, 1, 1, 1, 1, 1, 1, 1, 1, 1, 1, 1, 1, 1, 1, 1, 1, 1, 1, 1, 1, 1, 1, 1, 1, 1, 1, 1, 1, 1, 1, 1, 1, 1, 1, 1, 1, 1, 1, 1, 1, 1, 1, 1, 1, 1, 1, 1, 1, 1, 1, 1, 1, 1, 1, 1, 1, 1, 1, 1, 1, 1, 1, 1, 1, 1, 1, 1, 1, 1, 1, 1, 1, 1, 1, 1, 1, 1, 1, 0, 0, 0, 0, 0, 0, 0, 0, 0, 0, 0, 0, 0, 0, 0, 0, 0, 0, 0, 0, 0, 0, 0, 0, 0, 0, 0, 0, 0, 0, 0, 0, 0, 0, 0, 0, 0, 0, 0, 0, 0, 0, 0, 0, 0, 0, 0, 0, 0, 0, 0, 0, 0, 0, 0, 0, 0, 0, 0, 0, 0, 0, 0, 0, 0, 0, 0, 0, 0, 0, 0, 0, 0, 0, 0, 0, 0, 0, 0, 0, 0, 0, 0, 0, 0, 0, 0, 0, 0, 0, 0, 0, 0, 0, 0, 0, 0, 0, 0, 0, 0, 0, 0, 0, 0, 0, 0, 0, 0, 0, 0, 0, 0, 0, 0, 0, 0, 0, 0, 0, 0, 0, 0, 0, 0, 0, 0, 0, 0, 0, 0, 0, 0, 0, 0, 0, 0, 0, 0, 0, 0, 0, 0, 0, 0, 0, 0, 0, 0, 0, 0, 0, 0, 0, 0, 0, 0, 0, 0, 0, 0, 0, 0, 0, 0, 0, 0, 0, 0, 0, 0, 0, 0, 0, 0, 0, 0, 0, 0, 0])
me_plane.polygons.foreach_set('material_index', [0, 0, 0, 0, 0, 0, 0, 0, 0, 0, 0, 0, 0, 0, 0, 0, 0, 0, 0, 0, 0, 0, 0, 0, 0, 0, 0, 0, 0, 0, 0, 0, 0, 0, 0, 0, 0, 0, 0, 0, 0, 0, 0, 0, 1, 0, 1, 1, 1, 1, 1, 1, 1, 1, 1, 1, 1, 1, 1, 1, 1, 1, 1, 1, 1, 0, 0, 1, 1, 1, 1, 1, 0, 1, 1, 1, 1, 0, 1, 1, 1, 0, 0, 0, 0, 0, 0, 0, 0, 0, 0, 0, 0, 0, 0, 0, 0, 0, 0, 0, 0, 0, 0, 0, 0, 0, 0, 0, 0, 0, 0, 0, 0, 0, 0, 0, 0, 0, 0, 0, 0, 0, 0, 0, 0, 0, 2, 2, 2, 2, 2, 2, 2, 2, 2, 2, 2, 2, 2, 2, 2, 2, 2, 2, 2, 2, 0, 0, 0, 0, 0, 0, 0, 0, 0, 0, 0, 0, 0, 0, 0, 0, 0, 0, 0, 0, 0, 0, 0, 0, 0, 0, 0, 0, 0, 0, 0, 0, 0, 0, 0, 0, 0, 0, 0, 0, 0, 0, 0, 0, 0, 0, 0, 0, 0, 0, 0, 0, 0, 0, 0, 0, 0, 0, 0, 0, 0, 0, 0, 0, 0, 0, 0, 0, 0, 0, 0, 0, 0, 0, 0, 0, 0, 0, 0, 0, 0, 0, 0, 0, 0, 0, 0, 0, 0, 0, 0, 0, 0, 0, 0, 0, 0, 0, 0, 0, 0, 0, 2, 2, 2, 2, 2, 2, 2, 2, 2, 2, 2, 2, 2, 2, 2, 2, 2, 2, 2, 2, 2, 2, 2, 2, 2, 2, 2, 2, 2, 2, 2, 2, 2, 2, 2, 2, 2, 2, 2, 2, 2, 2, 2, 2, 2, 2, 2, 2, 2, 2, 2, 2, 2, 2, 2, 2, 2, 2, 2, 2, 0, 0, 0, 0, 0, 0, 0, 0, 0, 0, 0, 0, 0, 0, 0, 0, 0, 0, 0, 0, 0, 0, 2, 2, 2, 2, 2, 2, 2, 2, 2, 2, 2, 2, 2, 2, 2, 2, 2, 2, 2, 2, 0, 0, 0, 0, 0, 0, 0, 0, 0, 0, 0, 0, 0, 0, 0, 0, 0, 0, 0, 0, 0, 0, 2, 2, 2, 2, 2, 2, 2, 2, 2, 2, 2, 2, 2, 2, 2, 2, 2, 2, 2, 2, 2, 2, 2, 2, 2, 2, 2, 2, 2, 2, 2, 2, 2, 2, 2, 2, 2, 2, 2, 2, 2, 2, 2, 2, 2, 2, 2, 2, 2, 2, 2, 2, 2, 2, 2, 2, 2, 2, 2, 2, 0, 0, 0, 0, 0, 0, 0, 0, 0, 0, 0, 0, 0, 0, 0, 0, 0, 0, 0, 0, 0, 0, 0, 0, 0, 0, 0, 0, 2, 2, 2, 2, 2, 2, 2, 2, 2, 2, 2, 2, 2, 2, 2, 2, 2, 2, 2, 2, 0, 0, 0, 0, 0, 0, 0, 0, 0, 0, 0, 0, 0, 0, 2, 2, 2, 2, 2, 2, 2, 2, 2, 2, 2, 2, 2, 2, 2, 2, 2, 2, 2, 2, 0, 0, 0, 0, 0, 0, 0, 0, 0, 0, 0, 0, 0, 0, 0, 0, 0, 0, 0, 0, 0, 0, 0, 0, 0, 0, 0, 0, 2, 2, 2, 2, 2, 2, 2, 2, 2, 2, 2, 2, 2, 2, 2, 2, 2, 2, 2, 2, 2, 2, 2, 2, 2, 2, 2, 2, 2, 2, 2, 2, 2, 2, 2, 2, 2, 2, 2, 2, 2, 2, 2, 2, 2, 2, 2, 2, 2, 2, 2, 2, 2, 2, 2, 2, 2, 2, 2, 2, 2, 2, 2, 2, 2, 2, 2, 2, 2, 2, 2, 2, 2, 2, 2, 2, 2, 2, 2, 2, 2, 2, 2, 2, 2, 2, 2, 2, 2, 2, 2, 2, 2, 2, 2, 2, 2, 2, 2, 2, 2, 2, 2, 2, 2, 2, 2, 2, 2, 2, 2, 2, 2, 2, 2, 2, 2, 2, 2, 2, 2, 2, 2, 2, 2, 2, 2, 2, 2, 2, 2, 2, 2, 2, 2, 2, 2, 2, 2, 2, 2, 2, 2, 2, 2, 2, 2, 2, 2, 2, 2, 2, 2, 2, 2, 2, 2, 2, 2, 2, 2, 2, 2, 2, 2, 2, 2, 2, 2, 2, 2, 2, 2, 2, 2, 2, 2, 2, 2, 2, 2, 2, 2, 2, 2, 2, 2, 2, 2, 2, 2, 2, 2, 2, 2, 2, 2, 2, 2, 2, 2, 2, 2, 2, 2, 2, 2, 2, 2, 2, 2, 2, 2, 2, 2, 2, 2, 2, 2, 2, 2, 2, 2, 2, 2, 2, 2, 2, 2, 2, 2, 2, 2, 2, 2, 2, 2, 2, 2, 2, 2, 2, 2, 2, 2, 2, 2, 2, 2, 2, 2, 2, 2, 2, 2, 2, 2, 2, 2, 2, 2, 2, 2, 2, 2, 2, 2, 2, 2, 2, 2, 2, 2, 2, 2, 2, 2, 2, 2, 2, 2, 2, 2, 2, 2, 2, 2, 2, 2, 2, 2, 2, 2, 2, 2, 2, 2, 2, 2, 2, 2, 2, 2, 2, 2, 2, 2, 2, 2, 2, 2, 2, 2, 2, 2, 2, 2, 2, 2, 2, 2, 2, 2, 2, 2, 2, 2, 2, 2, 2, 2, 2, 2, 2, 2, 2, 2, 2, 2, 2, 2, 2, 2, 2, 2, 2, 2, 2, 2, 2, 2, 2, 2, 2, 2, 2, 2, 2, 2, 2, 2, 2, 2, 2, 2, 2, 2, 2, 2, 2, 3, 3, 0, 0, 0, 0, 0, 0, 0, 0, 0, 0, 0, 0, 0, 0, 0, 0, 0, 0, 0, 0, 0, 0, 0, 0, 0, 0, 0, 0, 0, 3, 3, 3, 3, 3, 3, 3, 3, 3, 3, 3, 3, 3, 3, 3, 3, 3, 3, 3, 3, 3, 3, 0, 0, 0, 0, 0, 0, 0, 0, 0, 0, 0, 0, 0, 0, 0, 0, 0, 0, 0, 0, 0, 0, 0, 0, 0, 0, 0, 0, 0, 0, 0, 0, 0, 0, 0, 0, 0, 0, 0, 0, 0, 0, 0, 0, 0, 0, 0, 0, 0, 0, 0, 0, 0, 0, 0, 0, 0, 0, 0, 0, 0, 0, 0, 0, 0, 0, 0, 0, 0, 0, 0, 0, 0, 0, 0, 0, 0, 0, 0, 0, 0, 0, 0, 0, 0, 0, 0, 0, 0, 0, 0, 0, 0, 0, 0, 0, 0, 0, 0, 0, 0, 0, 0, 0, 0, 0, 0, 0, 0, 3, 3, 3, 3, 3, 3, 3, 3, 3, 3, 3, 3, 3, 3, 3, 3, 3, 3])
me_plane.materials.append(mat_metal)
me_plane.materials.append(mat_leather)
me_plane.materials.append(mat_inside)
me_plane.materials.append(mat_horn)
me_plane.use_remesh_preserve_volume = False
me_plane.use_remesh_preserve_attributes = False
me_plane.use_mirror_vertex_groups = False
me_plane.update()

# ---- objects
ob_plane = bpy.data.objects.new('Plane', me_plane)

# ---- transforms, parenting, visibility, modifiers, constraints
ob_plane.location = (-0.2782, 0.2081, -0.938)
ob_plane.rotation_euler = (0.0, -1.52, 0.0)
ob_plane.scale = (0.09409, 0.1151, 0.1477)
ob_plane.lineart.crease_threshold = 0.0

# ---- collection membership
col_collection_1.objects.link(ob_plane)

# ---- scene / render settings (as saved in the file)
scene.frame_start = 90; scene.frame_end = 131; scene.frame_set(122)
scene.render.engine = 'BLENDER_EEVEE_NEXT'
scene.render.resolution_x = 569
scene.render.resolution_y = 1322
scene.render.dither_intensity = 0.0
scene.render.film_transparent = True
scene.cycles.use_denoising = False
scene.cycles.samples = 128
scene.cycles.sampling_pattern = 'TABULATED_SOBOL'
scene.cycles.use_adaptive_sampling = False
scene.cycles.use_light_tree = False
scene.cycles.blur_glossy = 0.0
scene.cycles.sample_clamp_indirect = 0.0
scene.view_settings.view_transform = 'Standard'
bpy.context.view_layer.update()

# ---- added for rendering (the .blend has no active camera and no usable light): camera, sun
cam_auto = bpy.data.cameras.new('AutoCamera')
cam_auto.lens = 50.0
cam_auto.sensor_width = 36.0
cam_auto.clip_end = 1000.0
ob_auto_camera = bpy.data.objects.new('AutoCamera', cam_auto)
scene.collection.objects.link(ob_auto_camera)
ob_auto_camera.location = (1.3023, -1.4494, 0.153404)
ob_auto_camera.rotation_euler = (1.09748, -7.21219e-08, 0.694738)
scene.camera = ob_auto_camera
light_auto_sun = bpy.data.lights.new('AutoSun', 'SUN')
light_auto_sun.energy = 3.0
light_auto_sun.angle = 0.0523599
ob_auto_sun = bpy.data.objects.new('AutoSun', light_auto_sun)
scene.collection.objects.link(ob_auto_sun)
ob_auto_sun.rotation_euler = (0.872665, 0.174533, 0.523599)
bpy.context.view_layer.update()
